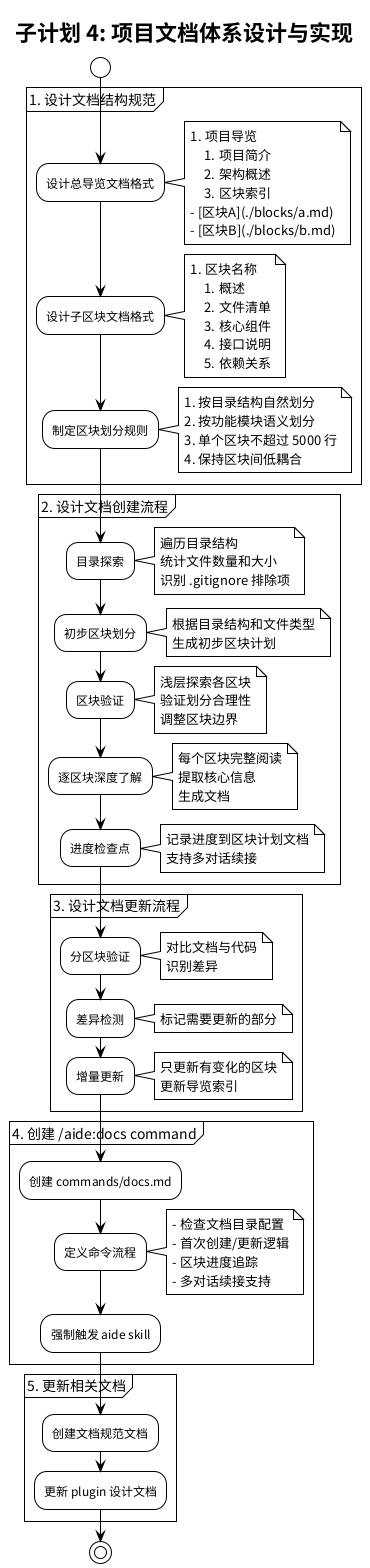

The diagram above was rendered by PlantUML. Its source (embedded in the PNG):
@startuml subplan4-docs-system
!theme plain
title 子计划 4: 项目文档体系设计与实现

start

partition "1. 设计文档结构规范" {
    :设计总导览文档格式;
    note right
        # 项目导览
        ## 项目简介
        ## 架构概述
        ## 区块索引
        - [区块A](./blocks/a.md)
        - [区块B](./blocks/b.md)
    end note

    :设计子区块文档格式;
    note right
        # 区块名称
        ## 概述
        ## 文件清单
        ## 核心组件
        ## 接口说明
        ## 依赖关系
    end note

    :制定区块划分规则;
    note right
        1. 按目录结构自然划分
        2. 按功能模块语义划分
        3. 单个区块不超过 5000 行
        4. 保持区块间低耦合
    end note
}

partition "2. 设计文档创建流程" {
    :目录探索;
    note right
        遍历目录结构
        统计文件数量和大小
        识别 .gitignore 排除项
    end note

    :初步区块划分;
    note right
        根据目录结构和文件类型
        生成初步区块计划
    end note

    :区块验证;
    note right
        浅层探索各区块
        验证划分合理性
        调整区块边界
    end note

    :逐区块深度了解;
    note right
        每个区块完整阅读
        提取核心信息
        生成文档
    end note

    :进度检查点;
    note right
        记录进度到区块计划文档
        支持多对话续接
    end note
}

partition "3. 设计文档更新流程" {
    :分区块验证;
    note right
        对比文档与代码
        识别差异
    end note

    :差异检测;
    note right
        标记需要更新的部分
    end note

    :增量更新;
    note right
        只更新有变化的区块
        更新导览索引
    end note
}

partition "4. 创建 /aide:docs command" {
    :创建 commands/docs.md;
    :定义命令流程;
    note right
        - 检查文档目录配置
        - 首次创建/更新逻辑
        - 区块进度追踪
        - 多对话续接支持
    end note
    :强制触发 aide skill;
}

partition "5. 更新相关文档" {
    :创建文档规范文档;
    :更新 plugin 设计文档;
}

stop
@enduml